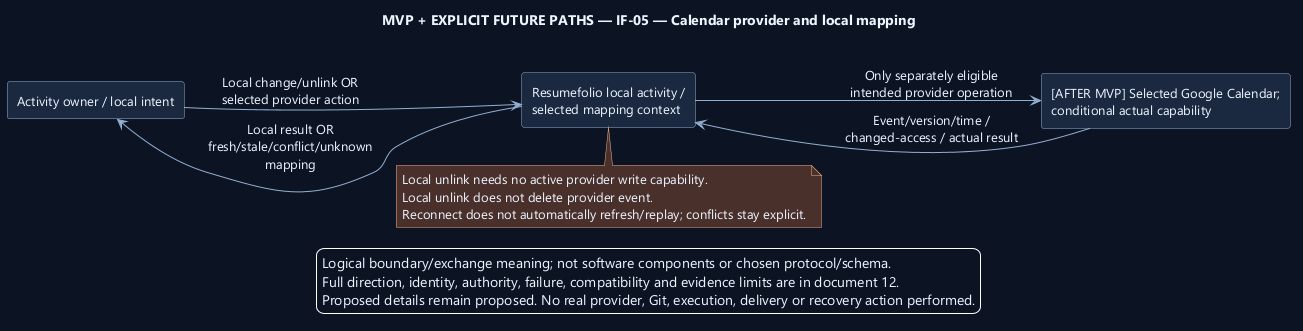

The diagram above was rendered by PlantUML. Its source (embedded in the PNG):
@startuml
' OWNER-MVP-2026-11-04 review: Mixed MVP / future. Retained broader-product associations require explicit future node labels; MVP uses only core/basic ProjectForge.
skinparam backgroundColor #0D1525
skinparam defaultFontColor #EDF4FF
skinparam defaultFontName Segoe UI
skinparam defaultFontSize 13
skinparam shadowing false
skinparam ArrowColor #91AED1
skinparam rectangleBackgroundColor #1A2940
skinparam rectangleBorderColor #91AED1
skinparam noteBackgroundColor #4A302B
skinparam noteBorderColor #F1AD8A
skinparam nodesep 38
skinparam ranksep 45
left to right direction

title MVP + EXPLICIT FUTURE PATHS — IF-05 — Calendar provider and local mapping
rectangle "Activity owner / local intent" as User
rectangle "Resumefolio local activity /\nselected mapping context" as Product
rectangle "[AFTER MVP] Selected Google Calendar;\nconditional actual capability" as Calendar
User -[hidden]right-> Product
User --> Product : Local change/unlink OR\nselected provider action
Product --> Calendar : Only separately eligible\nintended provider operation
Calendar --> Product : Event/version/time /\nchanged-access / actual result
Product --> User : Local result OR\nfresh/stale/conflict/unknown\nmapping
note bottom of Product
Local unlink needs no active provider write capability.
Local unlink does not delete provider event.
Reconnect does not automatically refresh/replay; conflicts stay explicit.
end note
legend bottom
Logical boundary/exchange meaning; not software components or chosen protocol/schema.
Full direction, identity, authority, failure, compatibility and evidence limits are in document 12.
Proposed details remain proposed. No real provider, Git, execution, delivery or recovery action performed.
endlegend
@enduml